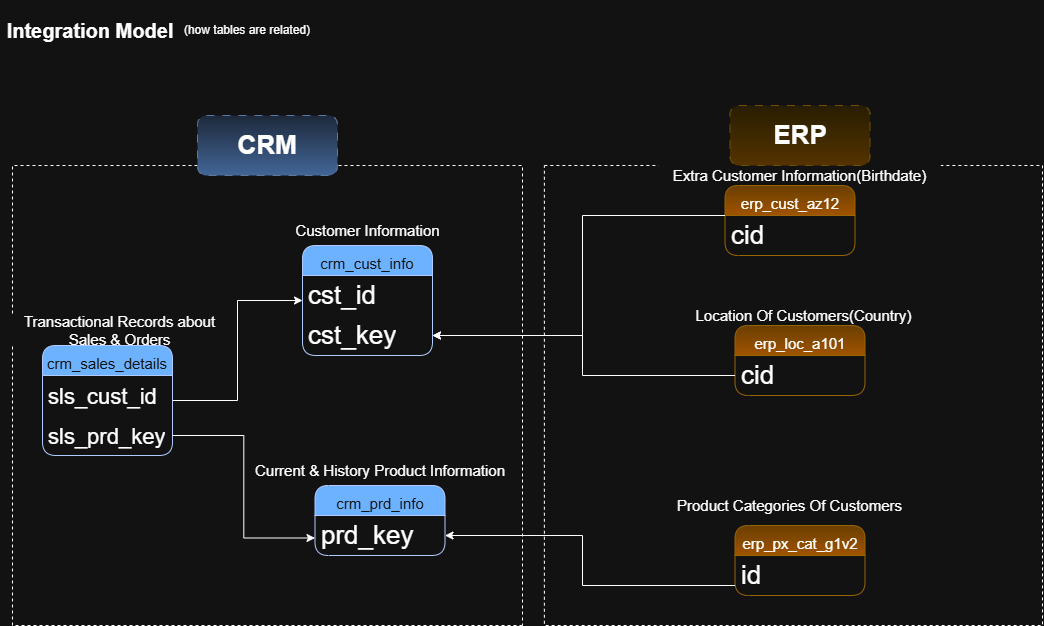

The diagram above was exported from draw.io. Its source (the exported page's mxGraphModel, read from the mxfile embedded in the PNG):
<mxGraphModel dx="3738" dy="707" grid="1" gridSize="10" guides="1" tooltips="1" connect="1" arrows="1" fold="1" page="1" pageScale="1" pageWidth="850" pageHeight="1100" background="none" math="0" shadow="0">
  <root>
    <mxCell id="0" />
    <mxCell id="1" parent="0" style="locked=0;" />
    <mxCell id="v_qQTWxwJwK-PPeott7H-47" parent="1" style="rounded=0;whiteSpace=wrap;html=1;strokeColor=default;align=center;verticalAlign=middle;fontFamily=Helvetica;fontSize=26;fontColor=#ffffff;fontStyle=0;horizontal=1;fillColor=none;dashed=1;" value="" vertex="1">
      <mxGeometry height="460" width="498.12" x="-1298.12" y="170" as="geometry" />
    </mxCell>
    <mxCell id="v_qQTWxwJwK-PPeott7H-44" parent="1" style="rounded=0;whiteSpace=wrap;html=1;strokeColor=default;align=center;verticalAlign=middle;fontFamily=Helvetica;fontSize=26;fontColor=#ffffff;fontStyle=0;horizontal=1;fillColor=none;dashed=1;movable=1;resizable=1;rotatable=1;deletable=1;editable=1;locked=0;connectable=1;flipV=1;legacyAnchorPoints=0;flipH=1;container=0;" value="" vertex="1">
      <mxGeometry height="460" width="510" x="-1830" y="170" as="geometry" />
    </mxCell>
    <mxCell id="v_qQTWxwJwK-PPeott7H-2" parent="1" style="text;html=1;whiteSpace=wrap;strokeColor=none;fillColor=none;align=center;verticalAlign=middle;rounded=0;fontSize=20;" value="&lt;b&gt;Integration Model&lt;/b&gt;" vertex="1">
      <mxGeometry height="60" width="180" x="-1842.5" y="5" as="geometry" />
    </mxCell>
    <mxCell id="v_qQTWxwJwK-PPeott7H-5" parent="1" style="text;html=1;whiteSpace=wrap;strokeColor=none;fillColor=none;align=center;verticalAlign=middle;rounded=0;" value="(how tables are related)" vertex="1">
      <mxGeometry height="30" width="150" x="-1670" y="20" as="geometry" />
    </mxCell>
    <mxCell id="v_qQTWxwJwK-PPeott7H-6" parent="1" style="swimlane;fontStyle=0;childLayout=stackLayout;horizontal=1;startSize=30;horizontalStack=0;resizeParent=1;resizeParentMax=0;resizeLast=0;collapsible=1;marginBottom=0;whiteSpace=wrap;html=1;fontSize=26;rounded=1;fillColor=#0050ef;fontColor=#ffffff;strokeColor=#001DBC;" value="&lt;font style=&quot;font-size: 15px;&quot;&gt;crm_cust_info&lt;/font&gt;" vertex="1">
      <mxGeometry height="110" width="130" x="-1540" y="250" as="geometry" />
    </mxCell>
    <mxCell id="v_qQTWxwJwK-PPeott7H-7" parent="v_qQTWxwJwK-PPeott7H-6" style="text;strokeColor=none;fillColor=none;align=left;verticalAlign=middle;spacingLeft=4;spacingRight=4;overflow=hidden;points=[[0,0.5],[1,0.5]];portConstraint=eastwest;rotatable=0;whiteSpace=wrap;html=1;fontSize=26;rounded=1;" value="cst_id" vertex="1">
      <mxGeometry height="40" width="130" y="30" as="geometry" />
    </mxCell>
    <mxCell id="v_qQTWxwJwK-PPeott7H-31" parent="v_qQTWxwJwK-PPeott7H-6" style="text;strokeColor=none;fillColor=none;align=left;verticalAlign=middle;spacingLeft=4;spacingRight=4;overflow=hidden;points=[[0,0.5],[1,0.5]];portConstraint=eastwest;rotatable=0;whiteSpace=wrap;html=1;fontSize=26;rounded=1;" value="cst_key" vertex="1">
      <mxGeometry height="40" width="130" y="70" as="geometry" />
    </mxCell>
    <mxCell id="v_qQTWxwJwK-PPeott7H-27" parent="1" style="swimlane;fontStyle=0;childLayout=stackLayout;horizontal=1;startSize=30;horizontalStack=0;resizeParent=1;resizeParentMax=0;resizeLast=0;collapsible=1;marginBottom=0;whiteSpace=wrap;html=1;fontSize=26;rounded=1;fillColor=#ffcd28;strokeColor=#d79b00;gradientColor=#ffa500;" value="&lt;font style=&quot;font-size: 15px;&quot;&gt;erp_cust_az12&lt;/font&gt;" vertex="1">
      <mxGeometry height="70" width="130" x="-1117.5" y="190" as="geometry" />
    </mxCell>
    <mxCell id="v_qQTWxwJwK-PPeott7H-28" parent="v_qQTWxwJwK-PPeott7H-27" style="text;strokeColor=none;fillColor=none;align=left;verticalAlign=middle;spacingLeft=4;spacingRight=4;overflow=hidden;points=[[0,0.5],[1,0.5]];portConstraint=eastwest;rotatable=0;whiteSpace=wrap;html=1;fontSize=26;rounded=1;" value="cid" vertex="1">
      <mxGeometry height="40" width="130" y="30" as="geometry" />
    </mxCell>
    <mxCell id="v_qQTWxwJwK-PPeott7H-34" parent="1" style="swimlane;fontStyle=0;childLayout=stackLayout;horizontal=1;startSize=30;horizontalStack=0;resizeParent=1;resizeParentMax=0;resizeLast=0;collapsible=1;marginBottom=0;whiteSpace=wrap;html=1;fontSize=26;rounded=1;fillColor=#ffcd28;strokeColor=#d79b00;gradientColor=#ffa500;" value="&lt;font style=&quot;font-size: 15px;&quot;&gt;erp_loc_a101&lt;/font&gt;" vertex="1">
      <mxGeometry height="70" width="130" x="-1107.5" y="330" as="geometry" />
    </mxCell>
    <mxCell id="v_qQTWxwJwK-PPeott7H-35" parent="v_qQTWxwJwK-PPeott7H-34" style="text;strokeColor=none;fillColor=none;align=left;verticalAlign=middle;spacingLeft=4;spacingRight=4;overflow=hidden;points=[[0,0.5],[1,0.5]];portConstraint=eastwest;rotatable=0;whiteSpace=wrap;html=1;fontSize=26;rounded=1;" value="cid" vertex="1">
      <mxGeometry height="40" width="130" y="30" as="geometry" />
    </mxCell>
    <mxCell id="v_qQTWxwJwK-PPeott7H-37" parent="1" style="swimlane;fontStyle=0;childLayout=stackLayout;horizontal=1;startSize=30;horizontalStack=0;resizeParent=1;resizeParentMax=0;resizeLast=0;collapsible=1;marginBottom=0;whiteSpace=wrap;html=1;fontSize=26;rounded=1;fillColor=#ffcd28;strokeColor=#d79b00;gradientColor=#ffa500;" value="&lt;font style=&quot;font-size: 15px;&quot;&gt;erp_px_cat_g1v2&lt;/font&gt;" vertex="1">
      <mxGeometry height="70" width="130" x="-1107.5" y="530" as="geometry" />
    </mxCell>
    <mxCell id="v_qQTWxwJwK-PPeott7H-38" parent="v_qQTWxwJwK-PPeott7H-37" style="text;strokeColor=none;fillColor=none;align=left;verticalAlign=middle;spacingLeft=4;spacingRight=4;overflow=hidden;points=[[0,0.5],[1,0.5]];portConstraint=eastwest;rotatable=0;whiteSpace=wrap;html=1;fontSize=26;rounded=1;" value="id" vertex="1">
      <mxGeometry height="40" width="130" y="30" as="geometry" />
    </mxCell>
    <mxCell id="v_qQTWxwJwK-PPeott7H-11" parent="1" style="swimlane;fontStyle=0;childLayout=stackLayout;horizontal=1;startSize=30;horizontalStack=0;resizeParent=1;resizeParentMax=0;resizeLast=0;collapsible=1;marginBottom=0;whiteSpace=wrap;html=1;fontSize=26;rounded=1;fillColor=#0050ef;fontColor=#ffffff;strokeColor=#001DBC;" value="&lt;span style=&quot;font-size: 15px;&quot;&gt;crm_prd_info&lt;/span&gt;" vertex="1">
      <mxGeometry height="70" width="130" x="-1527.5" y="490" as="geometry" />
    </mxCell>
    <mxCell id="v_qQTWxwJwK-PPeott7H-12" parent="v_qQTWxwJwK-PPeott7H-11" style="text;strokeColor=none;fillColor=none;align=left;verticalAlign=middle;spacingLeft=4;spacingRight=4;overflow=hidden;points=[[0,0.5],[1,0.5]];portConstraint=eastwest;rotatable=0;whiteSpace=wrap;html=1;fontSize=26;rounded=1;" value="prd_key" vertex="1">
      <mxGeometry height="40" width="130" y="30" as="geometry" />
    </mxCell>
    <mxCell id="v_qQTWxwJwK-PPeott7H-24" edge="1" parent="1" source="v_qQTWxwJwK-PPeott7H-14" style="edgeStyle=orthogonalEdgeStyle;rounded=0;orthogonalLoop=1;jettySize=auto;html=1;entryX=0;entryY=0.5;entryDx=0;entryDy=0;fontFamily=Helvetica;fontSize=26;fontColor=#ffffff;fontStyle=0;horizontal=1;" target="v_qQTWxwJwK-PPeott7H-6">
      <mxGeometry relative="1" as="geometry" />
    </mxCell>
    <mxCell id="v_qQTWxwJwK-PPeott7H-14" parent="1" style="swimlane;fontStyle=0;childLayout=stackLayout;horizontal=1;startSize=30;horizontalStack=0;resizeParent=1;resizeParentMax=0;resizeLast=0;collapsible=1;marginBottom=0;whiteSpace=wrap;html=1;fontSize=26;rounded=1;fillColor=#0050ef;fontColor=#ffffff;strokeColor=#001DBC;" value="&lt;span style=&quot;font-size: 15px;&quot;&gt;crm_sales_details&lt;/span&gt;" vertex="1">
      <mxGeometry height="110" width="130" x="-1800" y="350" as="geometry" />
    </mxCell>
    <mxCell id="v_qQTWxwJwK-PPeott7H-15" parent="v_qQTWxwJwK-PPeott7H-14" style="text;strokeColor=none;fillColor=none;align=left;verticalAlign=middle;spacingLeft=4;spacingRight=4;overflow=hidden;points=[[0,0.5],[1,0.5]];portConstraint=eastwest;rotatable=0;whiteSpace=wrap;html=1;fontSize=26;rounded=1;" value="&lt;font style=&quot;font-size: 22px;&quot;&gt;sls_cust_id&lt;/font&gt;" vertex="1">
      <mxGeometry height="40" width="130" y="30" as="geometry" />
    </mxCell>
    <mxCell id="v_qQTWxwJwK-PPeott7H-21" parent="v_qQTWxwJwK-PPeott7H-14" style="text;strokeColor=none;fillColor=none;align=left;verticalAlign=middle;spacingLeft=4;spacingRight=4;overflow=hidden;points=[[0,0.5],[1,0.5]];portConstraint=eastwest;rotatable=0;whiteSpace=wrap;html=1;fontSize=26;rounded=1;" value="&lt;font style=&quot;font-size: 22px;&quot;&gt;sls_prd_key&lt;/font&gt;" vertex="1">
      <mxGeometry height="40" width="130" y="70" as="geometry" />
    </mxCell>
    <mxCell id="v_qQTWxwJwK-PPeott7H-10" parent="1" style="rounded=0;whiteSpace=wrap;html=1;fontSize=15;strokeColor=none;fillColor=default;" value="Customer Information" vertex="1">
      <mxGeometry height="30" width="155" x="-1552.5" y="220" as="geometry" />
    </mxCell>
    <mxCell id="v_qQTWxwJwK-PPeott7H-29" parent="1" style="rounded=0;whiteSpace=wrap;html=1;fontSize=15;strokeColor=none;fillColor=default;" value="Extra Customer Information(Birthdate)" vertex="1">
      <mxGeometry height="20" width="282.5" x="-1183.75" y="170" as="geometry" />
    </mxCell>
    <mxCell id="v_qQTWxwJwK-PPeott7H-33" parent="1" style="rounded=0;whiteSpace=wrap;html=1;fontSize=15;strokeColor=none;fillColor=default;" value="Location Of Customers(Country)" vertex="1">
      <mxGeometry height="20" width="242.5" x="-1160" y="310" as="geometry" />
    </mxCell>
    <mxCell id="v_qQTWxwJwK-PPeott7H-39" parent="1" style="rounded=0;whiteSpace=wrap;html=1;fontSize=15;strokeColor=none;fillColor=default;" value="Product Categories Of Customers" vertex="1">
      <mxGeometry height="20" width="242.5" x="-1173.75" y="500" as="geometry" />
    </mxCell>
    <mxCell id="v_qQTWxwJwK-PPeott7H-13" parent="1" style="rounded=0;whiteSpace=wrap;html=1;fontSize=15;strokeColor=none;fillColor=default;" value="Current &amp;amp; History Product Information" vertex="1">
      <mxGeometry height="30" width="260" x="-1592.5" y="460" as="geometry" />
    </mxCell>
    <mxCell id="v_qQTWxwJwK-PPeott7H-22" parent="1" style="rounded=0;whiteSpace=wrap;html=1;fontSize=15;strokeColor=none;fillColor=default;" value="Transactional Records about Sales &amp;amp; Orders" vertex="1">
      <mxGeometry height="30" width="215" x="-1830" y="320" as="geometry" />
    </mxCell>
    <mxCell id="v_qQTWxwJwK-PPeott7H-26" edge="1" parent="1" source="v_qQTWxwJwK-PPeott7H-21" style="edgeStyle=orthogonalEdgeStyle;rounded=0;orthogonalLoop=1;jettySize=auto;html=1;entryX=0;entryY=0.75;entryDx=0;entryDy=0;fontFamily=Helvetica;fontSize=26;fontColor=#ffffff;fontStyle=0;horizontal=1;" target="v_qQTWxwJwK-PPeott7H-11">
      <mxGeometry relative="1" as="geometry" />
    </mxCell>
    <mxCell id="v_qQTWxwJwK-PPeott7H-41" edge="1" parent="1" source="v_qQTWxwJwK-PPeott7H-28" style="edgeStyle=orthogonalEdgeStyle;rounded=0;orthogonalLoop=1;jettySize=auto;html=1;entryX=1;entryY=0.5;entryDx=0;entryDy=0;fontFamily=Helvetica;fontSize=26;fontColor=#ffffff;fontStyle=0;horizontal=1;" target="v_qQTWxwJwK-PPeott7H-31">
      <mxGeometry relative="1" as="geometry">
        <Array as="points">
          <mxPoint x="-1260" y="220" />
          <mxPoint x="-1260" y="340" />
        </Array>
      </mxGeometry>
    </mxCell>
    <mxCell id="v_qQTWxwJwK-PPeott7H-42" edge="1" parent="1" source="v_qQTWxwJwK-PPeott7H-35" style="edgeStyle=orthogonalEdgeStyle;rounded=0;orthogonalLoop=1;jettySize=auto;html=1;entryX=1;entryY=0.5;entryDx=0;entryDy=0;fontFamily=Helvetica;fontSize=26;fontColor=#ffffff;fontStyle=0;horizontal=1;" target="v_qQTWxwJwK-PPeott7H-31">
      <mxGeometry relative="1" as="geometry">
        <Array as="points">
          <mxPoint x="-1260" y="380" />
          <mxPoint x="-1260" y="340" />
        </Array>
      </mxGeometry>
    </mxCell>
    <mxCell id="v_qQTWxwJwK-PPeott7H-43" edge="1" parent="1" source="v_qQTWxwJwK-PPeott7H-38" style="edgeStyle=orthogonalEdgeStyle;rounded=0;orthogonalLoop=1;jettySize=auto;html=1;entryX=1;entryY=0.5;entryDx=0;entryDy=0;fontFamily=Helvetica;fontSize=26;fontColor=#ffffff;fontStyle=0;horizontal=1;" target="v_qQTWxwJwK-PPeott7H-12">
      <mxGeometry relative="1" as="geometry">
        <Array as="points">
          <mxPoint x="-1260" y="590" />
          <mxPoint x="-1260" y="540" />
        </Array>
      </mxGeometry>
    </mxCell>
    <mxCell id="v_qQTWxwJwK-PPeott7H-46" parent="1" style="rounded=1;whiteSpace=wrap;html=1;strokeColor=#6c8ebf;align=center;verticalAlign=middle;fontFamily=Helvetica;fontSize=26;fontStyle=0;horizontal=1;fillColor=#dae8fc;dashed=1;dashPattern=8 8;gradientColor=#7ea6e0;" value="&lt;b&gt;CRM&lt;/b&gt;" vertex="1">
      <mxGeometry height="60" width="140" x="-1645" y="120" as="geometry" />
    </mxCell>
    <mxCell id="v_qQTWxwJwK-PPeott7H-49" parent="1" style="rounded=1;whiteSpace=wrap;html=1;strokeColor=#d6b656;align=center;verticalAlign=middle;fontFamily=Helvetica;fontSize=26;fontStyle=0;horizontal=1;fillColor=#fff2cc;dashed=1;dashPattern=8 8;gradientColor=#ffd966;" value="&lt;b&gt;ERP&lt;/b&gt;" vertex="1">
      <mxGeometry height="60" width="140" x="-1112.5" y="110" as="geometry" />
    </mxCell>
  </root>
</mxGraphModel>